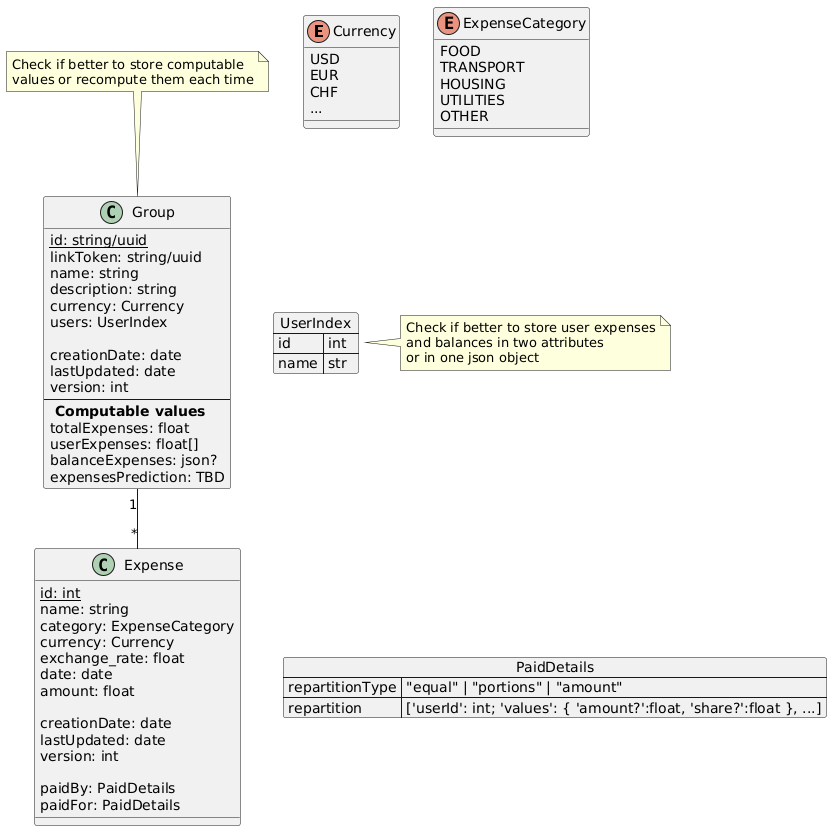

The diagram above was rendered by PlantUML. Its source (embedded in the PNG):
@startuml
enum Currency {
  USD
  EUR
  CHF
  ...
}

enum ExpenseCategory {
  FOOD
  TRANSPORT
  HOUSING
  UTILITIES
  OTHER
}

class "Group" {
  {static} id: string/uuid
  linkToken: string/uuid
  name: string
  description: string
  currency: Currency
  users: UserIndex
  
  creationDate: date
  lastUpdated: date
  version: int
  --
  ** Computable values **
  totalExpenses: float
  userExpenses: float[]
  balanceExpenses: json?
  expensesPrediction: TBD
}

note top of Group
    Check if better to store computable
    values or recompute them each time
end note

class "Expense" {
  {static} id: int
  name: string
  category: ExpenseCategory
  currency: Currency
  exchange_rate: float
  date: date
  amount: float
  
  creationDate: date
  lastUpdated: date
  version: int

  paidBy: PaidDetails
  paidFor: PaidDetails
}

Group "1" -- "*" Expense

/'Comment all below if your visualiser doesn't support json'/

json "PaidDetails" {
  "repartitionType": "\"equal\" | \"portions\" | \"amount\"",
  "repartition": "['userId': int; 'values': { 'amount?':float, 'share?':float }, ...]"
}

"PaidDetails" -l[hidden]- Expense

json "UserIndex" {
    "id":"int",
    "name":"str"
    /'"indexes" : "[{'id':int; 'name':str}, ...]",'/
    /'"maybeExpenses?":"",'/
    /'"maybeBalances?":""'/
}

UserIndex -l[hidden]- Group

note right of UserIndex
    Check if better to store user expenses
    and balances in two attributes
    or in one json object
end note
@enduml